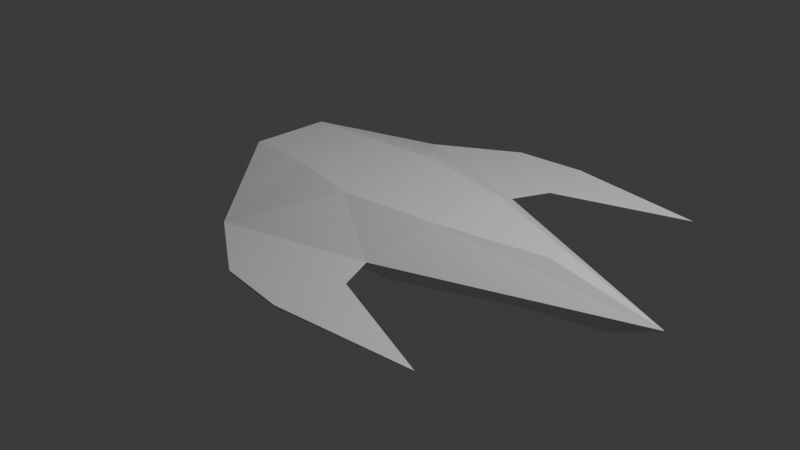 # Source: fighter.blend  (saved by Blender 4.0.36; exported with 4.5.12 LTS)
import bpy
from mathutils import Matrix  # noqa: F401  (used for matrix-valued properties, if any)

bpy.ops.wm.read_factory_settings(use_empty=True)
scene = bpy.context.scene
scene.name = 'Scene'

# ---- collections
col_collection = bpy.data.collections.new('Collection'); scene.collection.children.link(col_collection)

# ---- materials (node trees are filled in below, after node groups)
mat_material = bpy.data.materials.new('Material')
mat_material.alpha_threshold = 0.0
mat_material.use_transparent_shadow = False
mat_material.roughness = 0.5
mat_material.line_color = (0.0, 0.0, 0.0, 1.0)

# ---- material node trees
mat_material.use_nodes = True; mat_material.node_tree.nodes.clear()
_N = mat_material.node_tree.nodes; _L = mat_material.node_tree.links
n0 = _N.new('ShaderNodeOutputMaterial'); n0.name = 'Material Output'; n0.location = (300, 300)
n1 = _N.new('ShaderNodeBsdfPrincipled'); n1.name = 'Principled BSDF'; n1.location = (10, 300)
n1.inputs[3].default_value = 1.45
_L.new(n1.outputs[0], n0.inputs[0])
n0.is_active_output = True

# ---- world
world_world = bpy.data.worlds.new('World'); scene.world = world_world
world_world.use_nodes = True; world_world.node_tree.nodes.clear()
_N = world_world.node_tree.nodes; _L = world_world.node_tree.links
n0 = _N.new('ShaderNodeOutputWorld'); n0.name = 'World Output'; n0.location = (300, 300)
n1 = _N.new('ShaderNodeBackground'); n1.name = 'Background'; n1.location = (10, 300)
n1.inputs[0].default_value = (0.05088, 0.05088, 0.05088, 1.0)
_L.new(n1.outputs[0], n0.inputs[0])
n0.is_active_output = True
world_world.color = (0.05088, 0.05088, 0.05088)
world_world.use_sun_shadow = False
world_world.sun_shadow_jitter_overblur = 0.0

# ---- cameras
cam_camera = bpy.data.cameras.new('Camera')
cam_camera.clip_end = 100.0
cam_camera.ortho_scale = 7.314

# ---- lights
light_light = bpy.data.lights.new('Light', 'POINT')
light_light.transmission_factor = 0.0
light_light.use_soft_falloff = False
light_light.energy = 1000.0
light_light.shadow_soft_size = 0.1
light_light.shadow_maximum_resolution = 0.006
light_light.use_absolute_resolution = True

# ---- meshes
me_cube = bpy.data.meshes.new('Cube')
me_cube.from_pydata([(2.722, -0.1101, -0.06989), (2.031, -0.1024, 0.3762), (2.722, 0.1101, -0.06989), (2.031, 0.1024, 0.3762), (-1.009, 0.441, 0.4474), (-1.0, 0.7293, -0.2727), (-1.009, -0.441, 0.4474), (-1.0, -0.7293, -0.2727), (-0.1504, 0.6006, 0.4423), (0.9065, 0.4446, 0.4359), (2.0, 0.1474, -0.1592), (0.4841, 0.5878, -0.3001), (0.9065, -0.4446, 0.4359), (-0.1504, -0.6006, 0.4423), (2.0, -0.1474, -0.1592), (0.4543, -0.5701, -0.2999), (-1.733, -0.4325, 0.4478), (-1.733, 0.4325, 0.4478), (3.184, 0.0, 0.1067), (0.6254, 1.001, 0.1137), (-0.9634, 1.461, 0.1137), (-0.9634, -1.461, 0.1137), (0.6254, -1.001, 0.1137), (2.196, 1.905, 0.1137), (0.6571, 2.085, 0.1137), (0.6571, -2.085, 0.1137), (2.196, -1.905, 0.1137), (-0.1145, 2.002, 0.1137), (-0.1145, -2.003, 0.1137), (0.6571, 2.085, 0.1137), (0.6571, -2.085, 0.1137), (-0.1145, 2.002, 0.1137), (0.7969, 1.398, 0.1137), (0.7969, -1.398, 0.1137), (-0.1145, -2.003, 0.1137), (-0.9634, 1.461, 0.08894), (0.6571, 2.085, 0.08894), (-0.1145, 2.002, 0.08894), (0.6571, -2.085, 0.08894), (-0.1145, -2.003, 0.08894), (-0.9634, -1.461, 0.08894)], [(25, 26), (23, 24), (28, 25), (21, 28), (24, 29), (25, 30), (27, 31), (28, 34)], [(5, 11, 15, 7), (16, 6, 4, 17), (21, 13, 6, 16), (8, 4, 6, 13), (14, 10, 2, 0), (8, 13, 12, 9), (15, 11, 10, 14), (17, 4, 8, 20), (9, 12, 1, 3), (22, 14, 0, 18), (12, 22, 18, 1), (13, 22, 12), (19, 8, 9), (7, 16, 17, 5), (1, 18, 3), (0, 2, 18), (2, 10, 19, 18), (3, 18, 19, 9), (19, 20, 8), (13, 21, 22), (26, 38, 33), (10, 11, 19), (7, 40, 21, 16), (24, 27, 37, 36), (21, 34, 33, 22), (27, 20, 35, 37), (34, 30, 33), (38, 39, 33), (19, 32, 29, 31), (33, 30, 26), (22, 33, 39, 40), (30, 34, 39, 38), (35, 19, 37), (19, 32, 36, 37), (14, 22, 15), (11, 5, 35, 19), (7, 15, 22, 40), (21, 40, 39, 34), (20, 19, 31), (5, 17, 20, 35), (38, 26, 30), (32, 23, 29), (29, 23, 36), (32, 23, 36)])
_uv = me_cube.uv_layers.new(name='UVMap')
_uv.uv.foreach_set('vector', [0.125, 0.5, 0.3003, 0.5, 0.3003, 0.75, 0.125, 0.75, 0.5, 0.0, 0.625, 0.0, 0.625, 0.25, 0.5, 0.25, 0.5, 0.8247, 0.625, 0.8247, 0.625, 1.0, 0.5, 1.0, 0.6997, 0.5, 0.875, 0.5, 0.875, 0.75, 0.6997, 0.75, 0.4497, 0.6753, 0.4497, 0.5747, 0.4497, 0.5747, 0.4497, 0.6753, 0.6997, 0.5, 0.6997, 0.75, 0.5503, 0.6753, 0.5503, 0.5747, 0.3003, 0.75, 0.3003, 0.5, 0.4497, 0.5747, 0.4497, 0.6753, 0.5, 0.25, 0.625, 0.25, 0.625, 0.4253, 0.5, 0.4253, 0.5503, 0.5747, 0.5503, 0.6753, 0.5503, 0.6753, 0.5503, 0.5747, 0.5, 0.6753, 0.4497, 0.6753, 0.4497, 0.6753, 0.5, 0.6753, 0.5503, 0.6753, 0.5, 0.6753, 0.5, 0.6753, 0.5503, 0.6753, 0.625, 0.8247, 0.5, 0.6753, 0.5503, 0.6753, 0.5, 0.5747, 0.625, 0.4253, 0.5503, 0.5747, 0.375, 0.0, 0.5, 0.0, 0.5, 0.25, 0.375, 0.25, 0.5503, 0.6753, 0.5, 0.6753, 0.5503, 0.5747, 0.4497, 0.6753, 0.4497, 0.5747, 0.5, 0.6753, 0.4497, 0.5747, 0.4497, 0.5747, 0.5, 0.5747, 0.5, 0.6753, 0.5503, 0.5747, 0.5, 0.6753, 0.5, 0.5747, 0.5503, 0.5747, 0.5, 0.5747, 0.5, 0.4253, 0.625, 0.4253, 0.625, 0.8247, 0.5, 0.8247, 0.5, 0.6753, 0.0, 0.0, 0.0, 0.0, 0.0, 0.0, 0.4497, 0.5747, 0.3003, 0.5, 0.5, 0.5747, 0.125, 0.75, 0.0, 0.0, 0.0, 0.0, 0.5, 1.0, 0.0, 0.0, 0.0, 0.0, 0.0, 0.0, 0.0, 0.0, 0.0, 0.0, 0.0, 0.0, 0.0, 0.0, 0.0, 0.0, 0.0, 0.0, 0.0, 0.0, 0.0, 0.0, 0.0, 0.0, 0.0, 0.0, 0.0, 0.0, 0.0, 0.0, 0.0, 0.0, 0.0, 0.0, 0.0, 0.0, 0.0, 0.0, 0.0, 0.0, 0.0, 0.0, 0.0, 0.0, 0.0, 0.0, 0.0, 0.0, 0.0, 0.0, 0.0, 0.0, 0.0, 0.0, 0.0, 0.0, 0.0, 0.0, 0.0, 0.0, 0.0, 0.0, 0.0, 0.0, 0.0, 0.0, 0.0, 0.0, 0.0, 0.0, 0.0, 0.0, 0.0, 0.0, 0.0, 0.0, 0.0, 0.0, 0.0, 0.0, 0.4497, 0.6753, 0.5, 0.6753, 0.3003, 0.75, 0.3003, 0.5, 0.125, 0.5, 0.0, 0.0, 0.5, 0.5747, 0.125, 0.75, 0.3003, 0.75, 0.0, 0.0, 0.0, 0.0, 0.0, 0.0, 0.0, 0.0, 0.0, 0.0, 0.0, 0.0, 0.5, 0.4253, 0.0, 0.0, 0.0, 0.0, 0.125, 0.5, 0.5, 0.25, 0.0, 0.0, 0.0, 0.0, 0.0, 0.0, 0.0, 0.0, 0.0, 0.0, 0.0, 0.0, 0.0, 0.0, 0.0, 0.0, 0.0, 0.0, 0.0, 0.0, 0.0, 0.0, 0.0, 0.0, 0.0, 0.0, 0.0, 0.0])
me_cube.materials.append(mat_material)
me_cube.use_mirror_x = True
me_cube.use_mirror_y = True
me_cube.use_mirror_vertex_groups = False
me_cube.update()

# ---- objects
ob_cube = bpy.data.objects.new('Cube', me_cube)
ob_light = bpy.data.objects.new('Light', light_light)
ob_camera = bpy.data.objects.new('Camera', cam_camera)

# ---- transforms, parenting, visibility, modifiers, constraints
ob_cube.location = (0.0, 0.0, 0.0)
ob_cube.lock_rotations_4d = False
ob_cube.empty_display_type = 'ARROWS'
ob_cube.lineart.crease_threshold = 0.0
ob_cube.use_mesh_mirror_x = True
ob_cube.use_mesh_mirror_y = True
ob_light.location = (4.076, 1.005, 5.904)
ob_light.rotation_euler = (0.6503, 0.05522, 1.866)
ob_light.lock_rotations_4d = False
ob_light.empty_display_type = 'ARROWS'
ob_light.color = (0.0, 0.0, 0.0, 0.0)
ob_light.lineart.crease_threshold = 0.0
ob_camera.location = (7.359, -6.926, 4.958)
ob_camera.rotation_euler = (1.109, 0.0, 0.8149)
ob_camera.lock_rotations_4d = False
ob_camera.empty_display_type = 'ARROWS'
ob_camera.color = (0.0, 0.0, 0.0, 0.0)
ob_camera.display_type = 'WIRE'
ob_camera.lineart.crease_threshold = 0.0

# ---- collection membership
col_collection.objects.link(ob_cube)
col_collection.objects.link(ob_light)
col_collection.objects.link(ob_camera)

# ---- scene / render settings (as saved in the file)
scene.camera = ob_camera
scene.frame_start = 1; scene.frame_end = 250; scene.frame_set(1)
scene.render.engine = 'BLENDER_EEVEE_NEXT'
scene.cycles.sampling_pattern = 'TABULATED_SOBOL'
scene.eevee.taa_samples = 0
scene.eevee.taa_render_samples = 1
bpy.context.view_layer.update()
